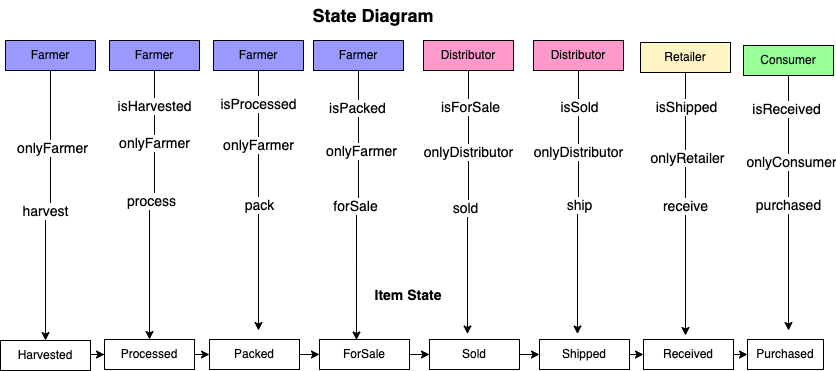

The diagram above was exported from draw.io. Its source (the exported page's mxGraphModel, read from the mxfile embedded in the PNG):
<mxGraphModel dx="1128" dy="602" grid="1" gridSize="10" guides="1" tooltips="1" connect="1" arrows="1" fold="1" page="1" pageScale="1" pageWidth="850" pageHeight="1100" math="0" shadow="0">
  <root>
    <mxCell id="0" />
    <mxCell id="1" parent="0" />
    <mxCell id="u6jELiV5JsAS1TMYPtcd-14" style="edgeStyle=orthogonalEdgeStyle;rounded=0;orthogonalLoop=1;jettySize=auto;html=1;exitX=1;exitY=0.5;exitDx=0;exitDy=0;" edge="1" parent="1" target="u6jELiV5JsAS1TMYPtcd-2">
      <mxGeometry relative="1" as="geometry">
        <mxPoint x="106" y="374" as="sourcePoint" />
      </mxGeometry>
    </mxCell>
    <mxCell id="u6jELiV5JsAS1TMYPtcd-1" value="Harvested" style="rounded=0;whiteSpace=wrap;html=1;" vertex="1" parent="1">
      <mxGeometry x="17" y="360" width="90" height="30" as="geometry" />
    </mxCell>
    <mxCell id="u6jELiV5JsAS1TMYPtcd-13" style="edgeStyle=orthogonalEdgeStyle;rounded=0;orthogonalLoop=1;jettySize=auto;html=1;exitX=1;exitY=0.5;exitDx=0;exitDy=0;entryX=0;entryY=0.5;entryDx=0;entryDy=0;" edge="1" parent="1" source="u6jELiV5JsAS1TMYPtcd-2" target="u6jELiV5JsAS1TMYPtcd-3">
      <mxGeometry relative="1" as="geometry" />
    </mxCell>
    <mxCell id="u6jELiV5JsAS1TMYPtcd-2" value="Processed" style="rounded=0;whiteSpace=wrap;html=1;" vertex="1" parent="1">
      <mxGeometry x="121" y="359" width="90" height="30" as="geometry" />
    </mxCell>
    <mxCell id="u6jELiV5JsAS1TMYPtcd-12" style="edgeStyle=orthogonalEdgeStyle;rounded=0;orthogonalLoop=1;jettySize=auto;html=1;exitX=1;exitY=0.5;exitDx=0;exitDy=0;entryX=0;entryY=0.5;entryDx=0;entryDy=0;" edge="1" parent="1" source="u6jELiV5JsAS1TMYPtcd-3" target="u6jELiV5JsAS1TMYPtcd-4">
      <mxGeometry relative="1" as="geometry" />
    </mxCell>
    <mxCell id="u6jELiV5JsAS1TMYPtcd-3" value="Packed" style="rounded=0;whiteSpace=wrap;html=1;" vertex="1" parent="1">
      <mxGeometry x="226" y="359" width="90" height="30" as="geometry" />
    </mxCell>
    <mxCell id="u6jELiV5JsAS1TMYPtcd-15" style="edgeStyle=orthogonalEdgeStyle;rounded=0;orthogonalLoop=1;jettySize=auto;html=1;exitX=1;exitY=0.5;exitDx=0;exitDy=0;entryX=0;entryY=0.5;entryDx=0;entryDy=0;" edge="1" parent="1" source="u6jELiV5JsAS1TMYPtcd-4" target="u6jELiV5JsAS1TMYPtcd-8">
      <mxGeometry relative="1" as="geometry" />
    </mxCell>
    <mxCell id="u6jELiV5JsAS1TMYPtcd-4" value="ForSale" style="rounded=0;whiteSpace=wrap;html=1;" vertex="1" parent="1">
      <mxGeometry x="336" y="359" width="90" height="30" as="geometry" />
    </mxCell>
    <mxCell id="u6jELiV5JsAS1TMYPtcd-5" value="Purchased" style="rounded=0;whiteSpace=wrap;html=1;" vertex="1" parent="1">
      <mxGeometry x="764" y="359" width="76" height="30" as="geometry" />
    </mxCell>
    <mxCell id="u6jELiV5JsAS1TMYPtcd-18" style="edgeStyle=orthogonalEdgeStyle;rounded=0;orthogonalLoop=1;jettySize=auto;html=1;exitX=1;exitY=0.5;exitDx=0;exitDy=0;entryX=0;entryY=0.5;entryDx=0;entryDy=0;" edge="1" parent="1" source="u6jELiV5JsAS1TMYPtcd-6" target="u6jELiV5JsAS1TMYPtcd-5">
      <mxGeometry relative="1" as="geometry" />
    </mxCell>
    <mxCell id="u6jELiV5JsAS1TMYPtcd-6" value="Received" style="rounded=0;whiteSpace=wrap;html=1;" vertex="1" parent="1">
      <mxGeometry x="660" y="359" width="90" height="30" as="geometry" />
    </mxCell>
    <mxCell id="u6jELiV5JsAS1TMYPtcd-17" style="edgeStyle=orthogonalEdgeStyle;rounded=0;orthogonalLoop=1;jettySize=auto;html=1;exitX=1;exitY=0.5;exitDx=0;exitDy=0;entryX=0;entryY=0.5;entryDx=0;entryDy=0;" edge="1" parent="1" source="u6jELiV5JsAS1TMYPtcd-7" target="u6jELiV5JsAS1TMYPtcd-6">
      <mxGeometry relative="1" as="geometry" />
    </mxCell>
    <mxCell id="u6jELiV5JsAS1TMYPtcd-7" value="Shipped" style="rounded=0;whiteSpace=wrap;html=1;" vertex="1" parent="1">
      <mxGeometry x="556" y="359" width="90" height="30" as="geometry" />
    </mxCell>
    <mxCell id="u6jELiV5JsAS1TMYPtcd-16" style="edgeStyle=orthogonalEdgeStyle;rounded=0;orthogonalLoop=1;jettySize=auto;html=1;exitX=1;exitY=0.5;exitDx=0;exitDy=0;entryX=0;entryY=0.5;entryDx=0;entryDy=0;" edge="1" parent="1" source="u6jELiV5JsAS1TMYPtcd-8" target="u6jELiV5JsAS1TMYPtcd-7">
      <mxGeometry relative="1" as="geometry" />
    </mxCell>
    <mxCell id="u6jELiV5JsAS1TMYPtcd-8" value="Sold" style="rounded=0;whiteSpace=wrap;html=1;" vertex="1" parent="1">
      <mxGeometry x="446" y="359" width="90" height="30" as="geometry" />
    </mxCell>
    <mxCell id="u6jELiV5JsAS1TMYPtcd-19" value="&lt;b&gt;&lt;font style=&quot;font-size: 14px&quot;&gt;Item State&lt;/font&gt;&lt;/b&gt;" style="text;html=1;strokeColor=none;fillColor=none;align=center;verticalAlign=middle;whiteSpace=wrap;rounded=0;" vertex="1" parent="1">
      <mxGeometry x="375" y="300" width="100" height="30" as="geometry" />
    </mxCell>
    <mxCell id="u6jELiV5JsAS1TMYPtcd-29" style="edgeStyle=orthogonalEdgeStyle;rounded=0;orthogonalLoop=1;jettySize=auto;html=1;fontSize=14;entryX=0.5;entryY=0;entryDx=0;entryDy=0;" edge="1" parent="1" source="u6jELiV5JsAS1TMYPtcd-21" target="u6jELiV5JsAS1TMYPtcd-1">
      <mxGeometry relative="1" as="geometry">
        <mxPoint x="67" y="350" as="targetPoint" />
      </mxGeometry>
    </mxCell>
    <mxCell id="u6jELiV5JsAS1TMYPtcd-40" value="harvest" style="edgeLabel;html=1;align=center;verticalAlign=middle;resizable=0;points=[];fontSize=14;" vertex="1" connectable="0" parent="u6jELiV5JsAS1TMYPtcd-29">
      <mxGeometry x="0.0509" y="-1" relative="1" as="geometry">
        <mxPoint y="1" as="offset" />
      </mxGeometry>
    </mxCell>
    <mxCell id="u6jELiV5JsAS1TMYPtcd-48" value="onlyFarmer" style="edgeLabel;html=1;align=center;verticalAlign=middle;resizable=0;points=[];fontSize=14;" vertex="1" connectable="0" parent="u6jELiV5JsAS1TMYPtcd-29">
      <mxGeometry x="-0.4436" y="1" relative="1" as="geometry">
        <mxPoint as="offset" />
      </mxGeometry>
    </mxCell>
    <mxCell id="u6jELiV5JsAS1TMYPtcd-21" value="Farmer" style="rounded=0;whiteSpace=wrap;html=1;fillColor=#9999FF;" vertex="1" parent="1">
      <mxGeometry x="22" y="60" width="90" height="30" as="geometry" />
    </mxCell>
    <mxCell id="u6jELiV5JsAS1TMYPtcd-35" style="edgeStyle=orthogonalEdgeStyle;rounded=0;orthogonalLoop=1;jettySize=auto;html=1;entryX=0.422;entryY=-0.183;entryDx=0;entryDy=0;entryPerimeter=0;fontSize=14;" edge="1" parent="1" source="u6jELiV5JsAS1TMYPtcd-22" target="u6jELiV5JsAS1TMYPtcd-8">
      <mxGeometry relative="1" as="geometry" />
    </mxCell>
    <mxCell id="u6jELiV5JsAS1TMYPtcd-44" value="sold" style="edgeLabel;html=1;align=center;verticalAlign=middle;resizable=0;points=[];fontSize=14;" vertex="1" connectable="0" parent="u6jELiV5JsAS1TMYPtcd-35">
      <mxGeometry x="0.0472" y="-2" relative="1" as="geometry">
        <mxPoint y="1" as="offset" />
      </mxGeometry>
    </mxCell>
    <mxCell id="u6jELiV5JsAS1TMYPtcd-56" value="isForSale" style="edgeLabel;html=1;align=center;verticalAlign=middle;resizable=0;points=[];fontSize=14;" vertex="1" connectable="0" parent="u6jELiV5JsAS1TMYPtcd-35">
      <mxGeometry x="-0.7316" y="1" relative="1" as="geometry">
        <mxPoint y="1" as="offset" />
      </mxGeometry>
    </mxCell>
    <mxCell id="u6jELiV5JsAS1TMYPtcd-57" value="onlyDistributor" style="edgeLabel;html=1;align=center;verticalAlign=middle;resizable=0;points=[];fontSize=14;" vertex="1" connectable="0" parent="u6jELiV5JsAS1TMYPtcd-35">
      <mxGeometry x="-0.3913" y="-1" relative="1" as="geometry">
        <mxPoint as="offset" />
      </mxGeometry>
    </mxCell>
    <mxCell id="u6jELiV5JsAS1TMYPtcd-22" value="Distributor" style="rounded=0;whiteSpace=wrap;html=1;fillColor=#FF99CC;" vertex="1" parent="1">
      <mxGeometry x="440" y="60" width="90" height="30" as="geometry" />
    </mxCell>
    <mxCell id="u6jELiV5JsAS1TMYPtcd-36" style="edgeStyle=orthogonalEdgeStyle;rounded=0;orthogonalLoop=1;jettySize=auto;html=1;fontSize=14;" edge="1" parent="1" source="u6jELiV5JsAS1TMYPtcd-23">
      <mxGeometry relative="1" as="geometry">
        <mxPoint x="702" y="355" as="targetPoint" />
      </mxGeometry>
    </mxCell>
    <mxCell id="u6jELiV5JsAS1TMYPtcd-46" value="receive" style="edgeLabel;html=1;align=center;verticalAlign=middle;resizable=0;points=[];fontSize=14;" vertex="1" connectable="0" parent="u6jELiV5JsAS1TMYPtcd-36">
      <mxGeometry x="0.0076" y="-1" relative="1" as="geometry">
        <mxPoint y="1" as="offset" />
      </mxGeometry>
    </mxCell>
    <mxCell id="u6jELiV5JsAS1TMYPtcd-60" value="isShipped" style="edgeLabel;html=1;align=center;verticalAlign=middle;resizable=0;points=[];fontSize=14;" vertex="1" connectable="0" parent="u6jELiV5JsAS1TMYPtcd-36">
      <mxGeometry x="-0.7452" relative="1" as="geometry">
        <mxPoint as="offset" />
      </mxGeometry>
    </mxCell>
    <mxCell id="u6jELiV5JsAS1TMYPtcd-61" value="onlyRetailer" style="edgeLabel;html=1;align=center;verticalAlign=middle;resizable=0;points=[];fontSize=14;" vertex="1" connectable="0" parent="u6jELiV5JsAS1TMYPtcd-36">
      <mxGeometry x="-0.3574" y="1" relative="1" as="geometry">
        <mxPoint as="offset" />
      </mxGeometry>
    </mxCell>
    <mxCell id="u6jELiV5JsAS1TMYPtcd-23" value="Retailer" style="rounded=0;whiteSpace=wrap;html=1;fillColor=#FFF4C3;" vertex="1" parent="1">
      <mxGeometry x="657" y="62" width="90" height="30" as="geometry" />
    </mxCell>
    <mxCell id="u6jELiV5JsAS1TMYPtcd-39" style="edgeStyle=orthogonalEdgeStyle;rounded=0;orthogonalLoop=1;jettySize=auto;html=1;fontSize=14;" edge="1" parent="1" source="u6jELiV5JsAS1TMYPtcd-24">
      <mxGeometry relative="1" as="geometry">
        <mxPoint x="805" y="350" as="targetPoint" />
      </mxGeometry>
    </mxCell>
    <mxCell id="u6jELiV5JsAS1TMYPtcd-47" value="purchased" style="edgeLabel;html=1;align=center;verticalAlign=middle;resizable=0;points=[];fontSize=14;" vertex="1" connectable="0" parent="u6jELiV5JsAS1TMYPtcd-39">
      <mxGeometry x="0.0078" y="-1" relative="1" as="geometry">
        <mxPoint y="1" as="offset" />
      </mxGeometry>
    </mxCell>
    <mxCell id="u6jELiV5JsAS1TMYPtcd-62" value="isReceived" style="edgeLabel;html=1;align=center;verticalAlign=middle;resizable=0;points=[];fontSize=14;" vertex="1" connectable="0" parent="u6jELiV5JsAS1TMYPtcd-39">
      <mxGeometry x="-0.7451" y="-3" relative="1" as="geometry">
        <mxPoint y="1" as="offset" />
      </mxGeometry>
    </mxCell>
    <mxCell id="u6jELiV5JsAS1TMYPtcd-63" value="onlyConsumer" style="edgeLabel;html=1;align=center;verticalAlign=middle;resizable=0;points=[];fontSize=14;" vertex="1" connectable="0" parent="u6jELiV5JsAS1TMYPtcd-39">
      <mxGeometry x="-0.3294" y="2" relative="1" as="geometry">
        <mxPoint as="offset" />
      </mxGeometry>
    </mxCell>
    <mxCell id="u6jELiV5JsAS1TMYPtcd-24" value="Consumer" style="rounded=0;whiteSpace=wrap;html=1;fillColor=#99FF99;" vertex="1" parent="1">
      <mxGeometry x="760" y="65" width="90" height="30" as="geometry" />
    </mxCell>
    <mxCell id="u6jELiV5JsAS1TMYPtcd-32" style="edgeStyle=orthogonalEdgeStyle;rounded=0;orthogonalLoop=1;jettySize=auto;html=1;fontSize=14;" edge="1" parent="1" source="u6jELiV5JsAS1TMYPtcd-25">
      <mxGeometry relative="1" as="geometry">
        <mxPoint x="275" y="350" as="targetPoint" />
      </mxGeometry>
    </mxCell>
    <mxCell id="u6jELiV5JsAS1TMYPtcd-42" value="pack" style="edgeLabel;html=1;align=center;verticalAlign=middle;resizable=0;points=[];fontSize=14;" vertex="1" connectable="0" parent="u6jELiV5JsAS1TMYPtcd-32">
      <mxGeometry x="0.0269" relative="1" as="geometry">
        <mxPoint y="1" as="offset" />
      </mxGeometry>
    </mxCell>
    <mxCell id="u6jELiV5JsAS1TMYPtcd-52" value="isProcessed" style="edgeLabel;html=1;align=center;verticalAlign=middle;resizable=0;points=[];fontSize=14;" vertex="1" connectable="0" parent="u6jELiV5JsAS1TMYPtcd-32">
      <mxGeometry x="-0.75" y="-1" relative="1" as="geometry">
        <mxPoint as="offset" />
      </mxGeometry>
    </mxCell>
    <mxCell id="u6jELiV5JsAS1TMYPtcd-53" value="onlyFarmer" style="edgeLabel;html=1;align=center;verticalAlign=middle;resizable=0;points=[];fontSize=14;" vertex="1" connectable="0" parent="u6jELiV5JsAS1TMYPtcd-32">
      <mxGeometry x="-0.4346" y="-1" relative="1" as="geometry">
        <mxPoint as="offset" />
      </mxGeometry>
    </mxCell>
    <mxCell id="u6jELiV5JsAS1TMYPtcd-25" value="Farmer" style="rounded=0;whiteSpace=wrap;html=1;fillColor=#9999FF;" vertex="1" parent="1">
      <mxGeometry x="230" y="60" width="90" height="30" as="geometry" />
    </mxCell>
    <mxCell id="u6jELiV5JsAS1TMYPtcd-30" style="edgeStyle=orthogonalEdgeStyle;rounded=0;orthogonalLoop=1;jettySize=auto;html=1;exitX=0.5;exitY=1;exitDx=0;exitDy=0;entryX=0.5;entryY=0;entryDx=0;entryDy=0;fontSize=14;" edge="1" parent="1" source="u6jELiV5JsAS1TMYPtcd-26" target="u6jELiV5JsAS1TMYPtcd-2">
      <mxGeometry relative="1" as="geometry" />
    </mxCell>
    <mxCell id="u6jELiV5JsAS1TMYPtcd-41" value="process" style="edgeLabel;html=1;align=center;verticalAlign=middle;resizable=0;points=[];fontSize=14;" vertex="1" connectable="0" parent="u6jELiV5JsAS1TMYPtcd-30">
      <mxGeometry x="-0.0547" y="-4" relative="1" as="geometry">
        <mxPoint as="offset" />
      </mxGeometry>
    </mxCell>
    <mxCell id="u6jELiV5JsAS1TMYPtcd-49" value="onlyFarmer" style="edgeLabel;html=1;align=center;verticalAlign=middle;resizable=0;points=[];fontSize=14;" vertex="1" connectable="0" parent="u6jELiV5JsAS1TMYPtcd-30">
      <mxGeometry x="-0.4781" y="-1" relative="1" as="geometry">
        <mxPoint as="offset" />
      </mxGeometry>
    </mxCell>
    <mxCell id="u6jELiV5JsAS1TMYPtcd-50" value="isHarvested" style="edgeLabel;html=1;align=center;verticalAlign=middle;resizable=0;points=[];fontSize=14;" vertex="1" connectable="0" parent="u6jELiV5JsAS1TMYPtcd-30">
      <mxGeometry x="-0.7482" y="-1" relative="1" as="geometry">
        <mxPoint y="1" as="offset" />
      </mxGeometry>
    </mxCell>
    <mxCell id="u6jELiV5JsAS1TMYPtcd-26" value="Farmer" style="rounded=0;whiteSpace=wrap;html=1;fillColor=#9999FF;" vertex="1" parent="1">
      <mxGeometry x="126" y="60" width="90" height="30" as="geometry" />
    </mxCell>
    <mxCell id="u6jELiV5JsAS1TMYPtcd-34" style="edgeStyle=orthogonalEdgeStyle;rounded=0;orthogonalLoop=1;jettySize=auto;html=1;entryX=0.411;entryY=0.017;entryDx=0;entryDy=0;entryPerimeter=0;fontSize=14;" edge="1" parent="1" source="u6jELiV5JsAS1TMYPtcd-33" target="u6jELiV5JsAS1TMYPtcd-4">
      <mxGeometry relative="1" as="geometry" />
    </mxCell>
    <mxCell id="u6jELiV5JsAS1TMYPtcd-43" value="forSale" style="edgeLabel;html=1;align=center;verticalAlign=middle;resizable=0;points=[];fontSize=14;" vertex="1" connectable="0" parent="u6jELiV5JsAS1TMYPtcd-34">
      <mxGeometry x="0.0129" y="-1" relative="1" as="geometry">
        <mxPoint as="offset" />
      </mxGeometry>
    </mxCell>
    <mxCell id="u6jELiV5JsAS1TMYPtcd-54" value="isPacked" style="edgeLabel;html=1;align=center;verticalAlign=middle;resizable=0;points=[];fontSize=14;" vertex="1" connectable="0" parent="u6jELiV5JsAS1TMYPtcd-34">
      <mxGeometry x="-0.7311" y="-2" relative="1" as="geometry">
        <mxPoint as="offset" />
      </mxGeometry>
    </mxCell>
    <mxCell id="u6jELiV5JsAS1TMYPtcd-55" value="onlyFarmer" style="edgeLabel;html=1;align=center;verticalAlign=middle;resizable=0;points=[];fontSize=14;" vertex="1" connectable="0" parent="u6jELiV5JsAS1TMYPtcd-34">
      <mxGeometry x="-0.4144" y="2" relative="1" as="geometry">
        <mxPoint y="1" as="offset" />
      </mxGeometry>
    </mxCell>
    <mxCell id="u6jELiV5JsAS1TMYPtcd-33" value="Farmer" style="rounded=0;whiteSpace=wrap;html=1;fillColor=#9999FF;" vertex="1" parent="1">
      <mxGeometry x="330" y="60" width="90" height="30" as="geometry" />
    </mxCell>
    <mxCell id="u6jELiV5JsAS1TMYPtcd-37" style="edgeStyle=orthogonalEdgeStyle;rounded=0;orthogonalLoop=1;jettySize=auto;html=1;entryX=0.422;entryY=-0.183;entryDx=0;entryDy=0;entryPerimeter=0;fontSize=14;" edge="1" parent="1" source="u6jELiV5JsAS1TMYPtcd-38">
      <mxGeometry relative="1" as="geometry">
        <mxPoint x="593.98" y="353.51" as="targetPoint" />
      </mxGeometry>
    </mxCell>
    <mxCell id="u6jELiV5JsAS1TMYPtcd-45" value="ship" style="edgeLabel;html=1;align=center;verticalAlign=middle;resizable=0;points=[];fontSize=14;" vertex="1" connectable="0" parent="u6jELiV5JsAS1TMYPtcd-37">
      <mxGeometry x="0.0245" y="2" relative="1" as="geometry">
        <mxPoint as="offset" />
      </mxGeometry>
    </mxCell>
    <mxCell id="u6jELiV5JsAS1TMYPtcd-58" value="isSold" style="edgeLabel;html=1;align=center;verticalAlign=middle;resizable=0;points=[];fontSize=14;" vertex="1" connectable="0" parent="u6jELiV5JsAS1TMYPtcd-37">
      <mxGeometry x="-0.7316" relative="1" as="geometry">
        <mxPoint y="1" as="offset" />
      </mxGeometry>
    </mxCell>
    <mxCell id="u6jELiV5JsAS1TMYPtcd-59" value="onlyDistributor" style="edgeLabel;html=1;align=center;verticalAlign=middle;resizable=0;points=[];fontSize=14;" vertex="1" connectable="0" parent="u6jELiV5JsAS1TMYPtcd-37">
      <mxGeometry x="-0.3913" y="-1" relative="1" as="geometry">
        <mxPoint as="offset" />
      </mxGeometry>
    </mxCell>
    <mxCell id="u6jELiV5JsAS1TMYPtcd-38" value="Distributor" style="rounded=0;whiteSpace=wrap;html=1;fillColor=#FF99CC;" vertex="1" parent="1">
      <mxGeometry x="550" y="60" width="90" height="30" as="geometry" />
    </mxCell>
    <mxCell id="u6jELiV5JsAS1TMYPtcd-64" value="&lt;b&gt;&lt;font style=&quot;font-size: 18px&quot;&gt;State Diagram&lt;/font&gt;&lt;/b&gt;" style="text;html=1;strokeColor=none;fillColor=none;align=center;verticalAlign=middle;whiteSpace=wrap;rounded=0;fontSize=14;" vertex="1" parent="1">
      <mxGeometry x="260" y="20" width="260" height="30" as="geometry" />
    </mxCell>
  </root>
</mxGraphModel>